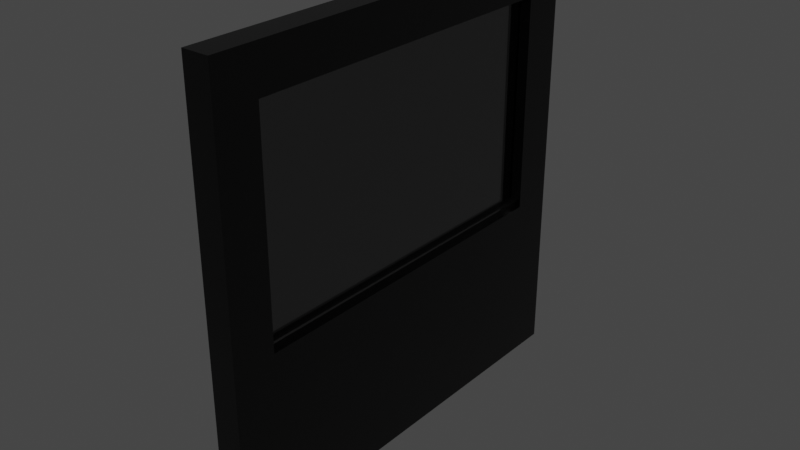# Source: wallwithglass.blend  (saved by Blender 3.3.6; exported with 4.5.12 LTS)
import bpy
from mathutils import Matrix  # noqa: F401  (used for matrix-valued properties, if any)

bpy.ops.wm.read_factory_settings(use_empty=True)
scene = bpy.context.scene
scene.name = 'Scene'

# ---- images (referenced by path relative to the original .blend; pixels are not part of the script)
import os
ASSET_DIR = os.environ.get("B2B_ASSET_DIR", "")  # directory of the original .blend (textures are referenced by path, not embedded)
HERE = os.path.dirname(os.path.abspath(__file__))  # packed textures are extracted next to this script under _unpacked/

def load_image(name, relpath, width, height, colorspace="sRGB"):
    """Load a texture the original file referenced (path relative to the .blend, or extracted next to this script)."""
    p = next((c for c in (os.path.join(HERE, relpath), os.path.join(ASSET_DIR, relpath)) if relpath and os.path.exists(c)), "")
    if p:
        img = bpy.data.images.load(p, check_existing=True)
        img.name = name
    else:  # same state as the original file: an image datablock whose file is absent (Cycles renders it pink)
        img = bpy.data.images.new(name, width, height)
        img.source = "FILE"
        img.filepath = "//" + (relpath or name)
    img.colorspace_settings.name = colorspace
    return img
img_wall_connector_base = load_image('wall.connector_base', 'wall_base.png', 1024, 1024, 'sRGB')
img_wall_triple_base = load_image('wall.triple.base', '_unpacked/wall.triple.7f29fa6d.png', 1024, 1024, 'sRGB')

# ---- materials (node trees are filled in below, after node groups)
mat_wall = bpy.data.materials.new('wall')
mat_material = bpy.data.materials.new('Material')

# ---- material node trees
mat_wall.use_nodes = True; mat_wall.node_tree.nodes.clear()
_N = mat_wall.node_tree.nodes; _L = mat_wall.node_tree.links
n0 = _N.new('ShaderNodeTexNoise'); n0.name = 'Noise Texture'; n0.location = (-525, -215)
n0.inputs[3].default_value = 10.0
n0.inputs[4].default_value = 0.7933
n1 = _N.new('ShaderNodeMapping'); n1.name = 'Mapping'; n1.location = (-733, -233)
n1.inputs[1].default_value = (0.9, 0.0, 0.0)
n2 = _N.new('ShaderNodeTexCoord'); n2.name = 'Texture Coordinate'; n2.location = (-949, -259)
n3 = _N.new('ShaderNodeValToRGB'); n3.name = 'ColorRamp'; n3.location = (-322, -260)
while len(n3.color_ramp.elements) > 1: n3.color_ramp.elements.remove(n3.color_ramp.elements[-1])
n3.color_ramp.elements[0].position = 0.0; n3.color_ramp.elements[0].color = (1.0, 1.0, 1.0, 1.0)
_e = n3.color_ramp.elements.new(0.0); _e.color = (0.0, 0.0, 0.0, 1.0)
n4 = _N.new('ShaderNodeBump'); n4.name = 'Bump'; n4.location = (-33, -221)
n4.inputs[0].default_value = 0.02667
n4.inputs[1].default_value = 8.0
n4.inputs[2].default_value = 1.0
n5 = _N.new('ShaderNodeTexImage'); n5.name = 'Image Texture.001'; n5.location = (-72, -667)
n5.image = img_wall_connector_base
n6 = _N.new('ShaderNodeUVMap'); n6.name = 'UV Map'; n6.location = (-346, -759)
n6.uv_map = 'UVMap'
n7 = _N.new('ShaderNodeBsdfPrincipled'); n7.name = 'Principled BSDF'; n7.location = (182, -229)
n7.distribution = 'GGX'
n7.subsurface_method = 'RANDOM_WALK_SKIN'
n7.inputs[0].default_value = (0.0, 0.0, 0.0, 1.0)
n7.inputs[2].default_value = 0.2
n7.inputs[3].default_value = 1.45
n7.inputs[27].default_value = (0.0, 0.0, 0.0, 1.0)
n7.inputs[28].default_value = 1.0
n8 = _N.new('ShaderNodeTexImage'); n8.name = 'Image Texture'; n8.location = (-1186, -596)
n8.image = img_wall_triple_base
n9 = _N.new('ShaderNodeOutputMaterial'); n9.name = 'Material Output'; n9.location = (1179, 86)
n10 = _N.new('ShaderNodeAttribute'); n10.name = 'Attribute'; n10.location = (-860, 148)
n10.attribute_name = 'damage.wall'
n11 = _N.new('ShaderNodeBsdfPrincipled'); n11.name = 'Principled BSDF.001'; n11.location = (-326, 364)
n11.distribution = 'GGX'
n11.subsurface_method = 'RANDOM_WALK_SKIN'
n11.inputs[0].default_value = (0.0, 0.0, 0.0, 1.0)
n11.inputs[2].default_value = 0.2
n11.inputs[3].default_value = 1.45
n11.inputs[27].default_value = (0.0, 0.0, 0.0, 1.0)
n11.inputs[28].default_value = 1.0
n12 = _N.new('ShaderNodeMixShader'); n12.name = 'Mix Shader'; n12.location = (243, 123)
n12.hide = True
_L.new(n3.outputs[0], n4.inputs[3])
_L.new(n1.outputs[0], n0.inputs[0])
_L.new(n2.outputs[2], n1.inputs[0])
_L.new(n0.outputs[0], n3.inputs[0])
_L.new(n11.outputs[0], n12.inputs[2])
_L.new(n4.outputs[0], n7.inputs[5])
_L.new(n6.outputs[0], n5.inputs[0])
_L.new(n12.outputs[0], n9.inputs[0])
_L.new(n7.outputs[0], n12.inputs[1])
_L.new(n10.outputs[0], n12.inputs[0])
n9.is_active_output = True
mat_material.use_nodes = True; mat_material.node_tree.nodes.clear()
_N = mat_material.node_tree.nodes; _L = mat_material.node_tree.links
n0 = _N.new('ShaderNodeBsdfPrincipled'); n0.name = 'Principled BSDF'; n0.location = (10, 300)
n0.distribution = 'GGX'
n0.subsurface_method = 'RANDOM_WALK_SKIN'
n0.inputs[0].default_value = (0.1329, 0.1329, 0.1329, 1.0)
n0.inputs[2].default_value = 0.0
n0.inputs[3].default_value = 1.45
n0.inputs[11].default_value = 0.0
n0.inputs[18].default_value = 1.0
n0.inputs[27].default_value = (0.0, 0.0, 0.0, 1.0)
n0.inputs[28].default_value = 1.0
n1 = _N.new('ShaderNodeOutputMaterial'); n1.name = 'Material Output'; n1.location = (300, 300)
_L.new(n0.outputs[0], n1.inputs[0])
n1.is_active_output = True

# ---- world
world_world = bpy.data.worlds.new('World'); scene.world = world_world
world_world.use_nodes = True; world_world.node_tree.nodes.clear()
_N = world_world.node_tree.nodes; _L = world_world.node_tree.links
n0 = _N.new('ShaderNodeOutputWorld'); n0.name = 'World Output'; n0.location = (300, 300)
n1 = _N.new('ShaderNodeBackground'); n1.name = 'Background'; n1.location = (10, 300)
n1.inputs[0].default_value = (0.05088, 0.05088, 0.05088, 1.0)
_L.new(n1.outputs[0], n0.inputs[0])
n0.is_active_output = True
world_world.color = (0.05088, 0.05088, 0.05088)
world_world.use_sun_shadow = False
world_world.sun_shadow_jitter_overblur = 0.0

# ---- meshes
me_cube_003 = bpy.data.meshes.new('Cube.003')
me_cube_003.from_pydata([(-0.0625, -1.0, -1.0), (-0.0625, -1.0, 1.0), (-0.0625, 1.0, -1.0), (-0.0625, 1.0, 1.0), (0.0625, -1.0, -1.0), (0.0625, -1.0, 1.0), (0.0625, 1.0, -1.0), (0.0625, 1.0, 1.0), (-0.0625, -1.0, -0.2), (-0.0625, 1.0, -0.2), (0.0625, 1.0, -0.2), (0.0625, -1.0, -0.2), (-0.0625, -1.0, 0.8), (-0.0625, 1.0, 0.8), (0.0625, 1.0, 0.8), (0.0625, -1.0, 0.8), (-0.0625, 0.8, -1.0), (-0.0625, 0.8, 1.0), (0.0625, 0.8, -1.0), (0.0625, 0.8, 1.0), (0.0625, 0.8, -0.2), (-0.0625, 0.8, -0.2), (0.0625, 0.8, 0.8), (-0.0625, 0.8, 0.8), (-0.0625, -0.8, -1.0), (0.0625, -0.8, 1.0), (0.0625, -0.8, -0.2), (0.0625, -0.8, 0.8), (-0.0625, -0.8, 1.0), (0.0625, -0.8, -1.0), (-0.0625, -0.8, -0.2), (-0.0625, -0.8, 0.8), (0.0625, -1.0, 0.8), (0.0625, -1.0, -0.2), (-0.0625, -1.0, -0.2), (0.0625, -0.8, -0.2), (-0.0625, -1.0, 0.8), (0.0625, -0.8, 0.8), (-0.0625, -0.8, -0.2), (-0.0625, -0.8, 0.8)], [], [(23, 17, 3, 13), (13, 3, 7, 14), (27, 25, 5, 32), (32, 5, 1, 36), (24, 29, 4, 0), (25, 28, 1, 5), (4, 33, 34, 0), (29, 26, 33, 4), (2, 9, 10, 6), (16, 21, 9, 2), (33, 32, 36, 34), (35, 37, 15, 11), (9, 13, 14, 10), (21, 23, 13, 9), (10, 14, 22, 20), (24, 30, 21, 16), (6, 10, 20, 18), (7, 3, 17, 19), (2, 6, 18, 16), (14, 7, 19, 22), (31, 28, 17, 23), (36, 1, 28, 31), (0, 34, 30, 24), (8, 12, 39, 38), (18, 20, 26, 29), (19, 17, 28, 25), (16, 18, 29, 24), (22, 19, 25, 27), (11, 15, 32, 33), (35, 11, 33, 26), (12, 8, 34, 36), (15, 37, 27, 32), (8, 38, 30, 34), (39, 12, 36, 31), (38, 39, 31, 30), (37, 35, 26, 27), (28, 25, 27, 26, 30, 31), (9, 21, 30, 26, 20, 10), (23, 21, 20, 22, 19, 17), (31, 23, 22, 27)])
_uv = me_cube_003.uv_layers.new(name='UVMap')
_uv.uv.foreach_set('vector', [0.6996, 0.3006, 0.6996, 0.3333, 0.6667, 0.3333, 0.6667, 0.3006, 0.3333, 0.3006, 0.3333, 0.3333, 0.0, 0.3333, 0.0, 0.3006, 0.03338, 0.634, 0.03338, 0.6667, 0.0, 0.6667, 0.0, 0.634, 0.6667, 0.3006, 0.6667, 0.3333, 0.3333, 0.3333, 0.3333, 0.3006, 0.3333, 0.6333, 0.6667, 0.6333, 0.6667, 0.6667, 0.3333, 0.6667, 0.0, 0.9666, 0.3333, 0.9666, 0.3333, 1.0, 0.0, 1.0, 0.6667, 0.0, 0.6667, 0.1328, 0.3333, 0.1328, 0.3333, 0.0, 0.03338, 0.3333, 0.03338, 0.4661, 0.0, 0.4661, 0.0, 0.3333, 0.3333, 0.0, 0.3333, 0.1328, 0.0, 0.1328, 0.0, 0.0, 0.6996, 0.0, 0.6996, 0.1328, 0.6667, 0.1328, 0.6667, 0.0, 0.6667, 0.1328, 0.6667, 0.3006, 0.3333, 0.3006, 0.3333, 0.1328, 0.03338, 0.4661, 0.03338, 0.634, 0.0, 0.634, 0.0, 0.4661, 0.3333, 0.1328, 0.3333, 0.3006, 0.0, 0.3006, 0.0, 0.1328, 0.6996, 0.1328, 0.6996, 0.3006, 0.6667, 0.3006, 0.6667, 0.1328, 0.3333, 0.4661, 0.3333, 0.634, 0.3004, 0.634, 0.3004, 0.4661, 0.9666, 0.0, 0.9666, 0.1328, 0.6996, 0.1328, 0.6996, 0.0, 0.3333, 0.3333, 0.3333, 0.4661, 0.3004, 0.4661, 0.3004, 0.3333, 0.0, 0.6667, 0.3333, 0.6667, 0.3333, 0.6996, 0.0, 0.6996, 0.3333, 0.3333, 0.6667, 0.3333, 0.6667, 0.3662, 0.3333, 0.3662, 0.3333, 0.634, 0.3333, 0.6667, 0.3004, 0.6667, 0.3004, 0.634, 0.9666, 0.3006, 0.9666, 0.3333, 0.6996, 0.3333, 0.6996, 0.3006, 1.0, 0.3006, 1.0, 0.3333, 0.9666, 0.3333, 0.9666, 0.3006, 1.0, 0.0, 1.0, 0.1328, 0.9666, 0.1328, 0.9666, 0.0, 1.0, 0.1328, 1.0, 0.3006, 0.9666, 0.3006, 0.9666, 0.1328, 0.3004, 0.3333, 0.3004, 0.4661, 0.03338, 0.4661, 0.03338, 0.3333, 0.0, 0.6996, 0.3333, 0.6996, 0.3333, 0.9666, 0.0, 0.9666, 0.3333, 0.3662, 0.6667, 0.3662, 0.6667, 0.6333, 0.3333, 0.6333, 0.3004, 0.634, 0.3004, 0.6667, 0.03338, 0.6667, 0.03338, 0.634, 0.0, 0.4661, 0.0, 0.634, 0.0, 0.634, 0.0, 0.4661, 0.03338, 0.4661, 0.0, 0.4661, 0.0, 0.4661, 0.03338, 0.4661, 1.0, 0.3006, 1.0, 0.1328, 1.0, 0.1328, 1.0, 0.3006, 0.0, 0.634, 0.03338, 0.634, 0.03338, 0.634, 0.0, 0.634, 1.0, 0.1328, 0.9666, 0.1328, 0.9666, 0.1328, 1.0, 0.1328, 0.9666, 0.3006, 1.0, 0.3006, 1.0, 0.3006, 0.9666, 0.3006, 0.9666, 0.1328, 0.9666, 0.3006, 0.9666, 0.3006, 0.9666, 0.1328, 0.03338, 0.634, 0.03338, 0.4661, 0.03338, 0.4661, 0.03338, 0.634, 0.0, 0.0, 0.0, 0.0, 0.0, 0.0, 0.0, 0.0, 0.0, 0.0, 0.0, 0.0, 0.0, 0.0, 0.0, 0.0, 0.0, 0.0, 0.0, 0.0, 0.0, 0.0, 0.0, 0.0, 0.0, 0.0, 0.0, 0.0, 0.0, 0.0, 0.0, 0.0, 0.0, 0.0, 0.0, 0.0, 0.9666, 0.3006, 0.6996, 0.3006, 0.3004, 0.634, 0.03338, 0.634])
me_cube_003.materials.append(mat_wall)
me_cube_003.update()
me_cube_019 = bpy.data.meshes.new('Cube.019')
me_cube_019.from_pydata([(-0.0625, -1.0, -1.0), (-0.0625, -1.0, 1.0), (-0.0625, 1.0, -1.0), (-0.0625, 1.0, 1.0), (0.0625, -1.0, -1.0), (0.0625, -1.0, 1.0), (0.0625, 1.0, -1.0), (0.0625, 1.0, 1.0)], [], [(0, 1, 3, 2), (2, 3, 7, 6), (6, 7, 5, 4), (4, 5, 1, 0), (2, 6, 4, 0), (7, 3, 1, 5)])
me_cube_019.polygons.foreach_set('material_index', [1, 1, 1, 1, 1, 1])
_uv = me_cube_019.uv_layers.new(name='UVMap')
_uv.uv.foreach_set('vector', [1.0, 0.0, 1.0, 0.3333, 0.6667, 0.3333, 0.6667, 0.0, 0.3333, 0.0, 0.3333, 0.3333, 0.0, 0.3333, 0.0, 0.0, 0.3333, 0.3333, 0.3333, 0.6667, 0.0, 0.6667, 0.0, 0.3333, 0.6667, 0.0, 0.6667, 0.3333, 0.3333, 0.3333, 0.3333, 0.0, 0.3333, 0.3333, 0.6667, 0.3333, 0.6667, 0.6667, 0.3333, 0.6667, 0.0, 0.6667, 0.3333, 0.6667, 0.3333, 1.0, 0.0, 1.0])
me_cube_019.materials.append(mat_wall)
me_cube_019.materials.append(mat_material)
me_cube_019.update()

# ---- objects
ob_wall = bpy.data.objects.new('wall', me_cube_003)
ob_wall_001 = bpy.data.objects.new('wall.001', me_cube_019)

# ---- transforms, parenting, visibility, modifiers, constraints
ob_wall.location = (0.0, 0.0, 0.0)
ob_wall_001.location = (0.0, 0.0, 0.3)
ob_wall_001.scale = (0.2, 0.8, 0.5)

# ---- collection membership
scene.collection.objects.link(ob_wall)
scene.collection.objects.link(ob_wall_001)

# ---- scene / render settings (as saved in the file)
scene.frame_start = 0; scene.frame_end = 80; scene.frame_set(52)
scene.render.engine = 'CYCLES'
scene.cycles.sampling_pattern = 'TABULATED_SOBOL'
scene.cycles.use_light_tree = False
scene.cycles.bake_type = 'DIFFUSE'
scene.view_settings.view_transform = 'Filmic'
bpy.context.view_layer.update()

# ---- added for rendering (the .blend has no active camera and no usable light): camera, sun
cam_auto = bpy.data.cameras.new('AutoCamera')
cam_auto.lens = 50.0
cam_auto.sensor_width = 36.0
cam_auto.clip_end = 1000.0
ob_auto_camera = bpy.data.objects.new('AutoCamera', cam_auto)
scene.collection.objects.link(ob_auto_camera)
ob_auto_camera.location = (2.61948, -3.14338, 2.09559)
ob_auto_camera.rotation_euler = (1.09748, -7.21219e-08, 0.694738)
scene.camera = ob_auto_camera
light_auto_sun = bpy.data.lights.new('AutoSun', 'SUN')
light_auto_sun.energy = 3.0
light_auto_sun.angle = 0.0523599
ob_auto_sun = bpy.data.objects.new('AutoSun', light_auto_sun)
scene.collection.objects.link(ob_auto_sun)
ob_auto_sun.rotation_euler = (0.872665, 0.174533, 0.523599)
bpy.context.view_layer.update()
